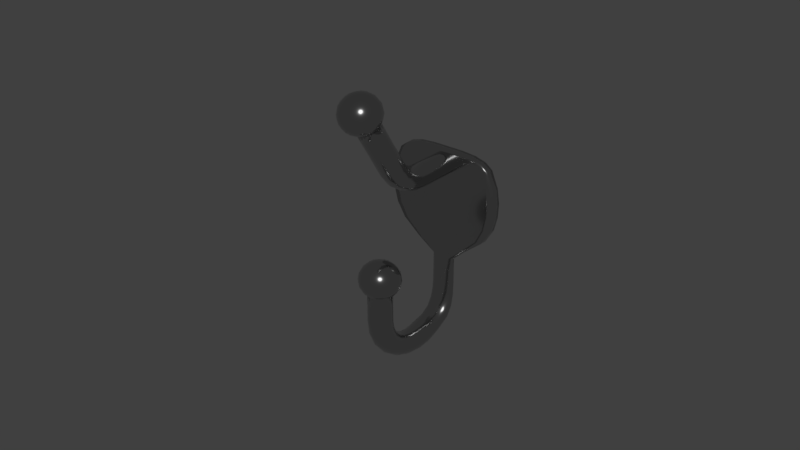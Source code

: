 # Source: Coat_and_Hat_Hook.blend  (saved by Blender 2.91.10; exported with 4.5.12 LTS)
import bpy
from mathutils import Matrix  # noqa: F401  (used for matrix-valued properties, if any)

bpy.ops.wm.read_factory_settings(use_empty=True)
scene = bpy.context.scene
scene.name = 'Scene'

# ---- collections
col_collection_1 = bpy.data.collections.new('Collection 1'); scene.collection.children.link(col_collection_1)

# ---- materials (node trees are filled in below, after node groups)
mat_chrome = bpy.data.materials.new('Chrome')
mat_chrome.alpha_threshold = 0.0
mat_chrome.diffuse_color = (0.4575, 0.4575, 0.4575, 1.0)
mat_chrome.roughness = 0.5
mat_chrome.specular_intensity = 0.8
mat_chrome.line_color = (0.0, 0.0, 0.0, 1.0)

# ---- material node trees
mat_chrome.use_nodes = True; mat_chrome.node_tree.nodes.clear()
_N = mat_chrome.node_tree.nodes; _L = mat_chrome.node_tree.links
n0 = _N.new('ShaderNodeOutputMaterial'); n0.name = 'Material Output'; n0.location = (355, 389)
n1 = _N.new('ShaderNodeBsdfPrincipled'); n1.name = 'Principled BSDF'; n1.location = (82, 392)
n1.distribution = 'GGX'
n1.subsurface_method = 'BURLEY'
n1.inputs[0].default_value = (0.55, 0.55, 0.55, 1.0)
n1.inputs[1].default_value = 1.0
n1.inputs[2].default_value = 0.125
n1.inputs[3].default_value = 1.45
n1.inputs[27].default_value = (0.0, 0.0, 0.0, 1.0)
n1.inputs[28].default_value = 1.0
_L.new(n1.outputs[0], n0.inputs[0])
n0.is_active_output = True

# ---- world
world_world = bpy.data.worlds.new('World'); scene.world = world_world
world_world.color = (0.05088, 0.05088, 0.05088)
world_world.use_sun_shadow = False
world_world.sun_shadow_jitter_overblur = 0.0
world_world.cycles.sampling_method = 'MANUAL'

# ---- meshes
me_sphere_000 = bpy.data.meshes.new('Sphere.000')
me_sphere_000.from_pydata([(0.0001754, -7.3e-05, -0.02792), (0.00138, -0.0001419, -0.02792), (0.002468, -0.000342, -0.02792), (0.00333, -0.0006536, -0.02792), (0.003884, -0.001046, -0.02792), (0.004075, -0.001482, -0.02792), (0.003884, -0.001917, -0.02792), (0.00333, -0.002309, -0.02792), (0.002468, -0.002621, -0.02792), (0.00138, -0.002821, -0.02792), (0.0001754, -0.00289, -0.02792), (-0.00103, -0.002821, -0.02792), (-0.002117, -0.002621, -0.02792), (-0.00298, -0.002309, -0.02792), (-0.003533, -0.001917, -0.02792), (-0.003724, -0.001482, -0.02792), (-0.003533, -0.001046, -0.02792), (-0.00298, -0.0006536, -0.02792), (-0.002117, -0.000342, -0.02792), (-0.00103, -0.0001419, -0.02792), (0.0001754, -0.03588, -0.02792), (0.00138, -0.03569, -0.02792), (0.002468, -0.03515, -0.02792), (0.00333, -0.0343, -0.02792), (0.003884, -0.03324, -0.02792), (0.004075, -0.03206, -0.02792), (0.003884, -0.03087, -0.02792), (0.00333, -0.02981, -0.02792), (0.002468, -0.02896, -0.02792), (0.00138, -0.02842, -0.02792), (0.0001754, -0.02823, -0.02792), (-0.00103, -0.02842, -0.02792), (-0.002117, -0.02896, -0.02792), (-0.00298, -0.02981, -0.02792), (-0.003533, -0.03087, -0.02792), (-0.003724, -0.03206, -0.02792), (-0.003533, -0.03324, -0.02792), (-0.00298, -0.0343, -0.02792), (-0.002117, -0.03515, -0.02792), (-0.00103, -0.03569, -0.02792), (0.0001754, -0.03523, -0.03244), (0.00138, -0.03505, -0.03239), (0.002468, -0.03452, -0.03226), (0.00333, -0.0337, -0.03206), (0.003884, -0.03268, -0.03181), (0.004075, -0.03153, -0.03153), (0.003884, -0.03039, -0.03125), (0.00333, -0.02937, -0.031), (0.002468, -0.02855, -0.0308), (0.00138, -0.02802, -0.03067), (0.0001754, -0.02784, -0.03063), (-0.00103, -0.02802, -0.03067), (-0.002117, -0.02855, -0.0308), (-0.00298, -0.02937, -0.031), (-0.003533, -0.03039, -0.03125), (-0.003724, -0.03153, -0.03153), (-0.003533, -0.03268, -0.03181), (-0.00298, -0.0337, -0.03206), (-0.002117, -0.03452, -0.03226), (-0.00103, -0.03505, -0.03239), (0.0001754, -0.03332, -0.03665), (0.00138, -0.03316, -0.03657), (0.002468, -0.03269, -0.03632), (0.00333, -0.03195, -0.03593), (0.003884, -0.03103, -0.03544), (0.004075, -0.03001, -0.0349), (0.003884, -0.02899, -0.03436), (0.00333, -0.02806, -0.03388), (0.002468, -0.02733, -0.03349), (0.00138, -0.02686, -0.03324), (0.0001754, -0.0267, -0.03316), (-0.00103, -0.02686, -0.03324), (-0.002117, -0.02733, -0.03349), (-0.00298, -0.02806, -0.03388), (-0.003533, -0.02899, -0.03436), (-0.003724, -0.03001, -0.0349), (-0.003533, -0.03103, -0.03544), (-0.00298, -0.03195, -0.03593), (-0.002117, -0.03269, -0.03632), (-0.00103, -0.03316, -0.03657), (0.0001754, -0.03028, -0.04027), (0.00138, -0.03015, -0.04015), (0.002468, -0.02976, -0.0398), (0.00333, -0.02917, -0.03925), (0.003884, -0.02841, -0.03856), (0.004075, -0.02758, -0.0378), (0.003884, -0.02674, -0.03703), (0.00333, -0.02599, -0.03635), (0.002468, -0.02539, -0.0358), (0.00138, -0.02501, -0.03545), (0.0001754, -0.02488, -0.03533), (-0.00103, -0.02501, -0.03545), (-0.002117, -0.02539, -0.0358), (-0.00298, -0.02599, -0.03635), (-0.003533, -0.02674, -0.03703), (-0.003724, -0.02758, -0.0378), (-0.003533, -0.02841, -0.03856), (-0.00298, -0.02917, -0.03925), (-0.002117, -0.02976, -0.0398), (-0.00103, -0.03015, -0.04015), (0.0001754, -0.02632, -0.04304), (0.00138, -0.02623, -0.0429), (0.002468, -0.02596, -0.04247), (0.00333, -0.02554, -0.0418), (0.003884, -0.025, -0.04095), (0.004075, -0.02441, -0.04002), (0.003884, -0.02382, -0.03908), (0.00333, -0.02329, -0.03824), (0.002468, -0.02287, -0.03757), (0.00138, -0.02259, -0.03714), (0.0001754, -0.0225, -0.03699), (-0.00103, -0.02259, -0.03714), (-0.002117, -0.02287, -0.03757), (-0.00298, -0.02329, -0.03824), (-0.003533, -0.02382, -0.03908), (-0.003724, -0.02441, -0.04002), (-0.003533, -0.025, -0.04095), (-0.00298, -0.02554, -0.0418), (-0.002117, -0.02596, -0.04247), (-0.00103, -0.02623, -0.0429), (0.0001754, -0.02171, -0.04479), (0.00138, -0.02167, -0.04462), (0.002468, -0.02153, -0.04415), (0.00333, -0.02131, -0.0434), (0.003884, -0.02103, -0.04246), (0.004075, -0.02073, -0.04142), (0.003884, -0.02042, -0.04037), (0.00333, -0.02014, -0.03943), (0.002468, -0.01993, -0.03868), (0.00138, -0.01978, -0.03821), (0.0001754, -0.01974, -0.03804), (-0.00103, -0.01978, -0.03821), (-0.002117, -0.01993, -0.03868), (-0.00298, -0.02014, -0.03943), (-0.003533, -0.02042, -0.04037), (-0.003724, -0.02073, -0.04142), (-0.003533, -0.02103, -0.04246), (-0.00298, -0.02131, -0.0434), (-0.002117, -0.02153, -0.04415), (-0.00103, -0.02167, -0.04462), (0.0001754, -0.01677, -0.04539), (0.00138, -0.01677, -0.04521), (0.002468, -0.01677, -0.04472), (0.00333, -0.01677, -0.04394), (0.003884, -0.01677, -0.04297), (0.004075, -0.01677, -0.04189), (0.003884, -0.01677, -0.04081), (0.00333, -0.01677, -0.03984), (0.002468, -0.01677, -0.03906), (0.00138, -0.01677, -0.03857), (0.0001754, -0.01677, -0.0384), (-0.00103, -0.01677, -0.03857), (-0.002117, -0.01677, -0.03906), (-0.00298, -0.01677, -0.03984), (-0.003533, -0.01677, -0.04081), (-0.003724, -0.01677, -0.04189), (-0.003533, -0.01677, -0.04297), (-0.00298, -0.01677, -0.04394), (-0.002117, -0.01677, -0.04472), (-0.00103, -0.01677, -0.04521), (0.0001754, -0.01182, -0.04479), (0.00138, -0.01187, -0.04462), (0.002468, -0.01201, -0.04415), (0.00333, -0.01223, -0.0434), (0.003884, -0.01251, -0.04246), (0.004075, -0.01281, -0.04142), (0.003884, -0.01312, -0.04037), (0.00333, -0.01339, -0.03943), (0.002468, -0.01215, -0.03868), (0.00138, -0.01145, -0.03821), (0.0001754, -0.01125, -0.03804), (-0.00103, -0.01145, -0.03821), (-0.002117, -0.01215, -0.03868), (-0.00298, -0.01339, -0.03943), (-0.003533, -0.01312, -0.04037), (-0.003724, -0.01281, -0.04142), (-0.003533, -0.01251, -0.04246), (-0.00298, -0.01223, -0.0434), (-0.002117, -0.01201, -0.04415), (-0.00103, -0.01187, -0.04462), (0.0001754, -0.007214, -0.04304), (0.00138, -0.007308, -0.0429), (0.002468, -0.007579, -0.04247), (0.00333, -0.008002, -0.0418), (0.003884, -0.008535, -0.04095), (0.004075, -0.008245, -0.04002), (0.003884, -0.007862, -0.03908), (0.00333, -0.007717, -0.03824), (0.002468, -0.007648, -0.03757), (0.00138, -0.007616, -0.03714), (0.0001754, -0.007596, -0.03699), (-0.00103, -0.007616, -0.03714), (-0.002117, -0.007648, -0.03757), (-0.00298, -0.007717, -0.03824), (-0.003533, -0.007862, -0.03908), (-0.003724, -0.008245, -0.04002), (-0.003533, -0.008535, -0.04095), (-0.00298, -0.008002, -0.0418), (-0.002117, -0.007579, -0.04247), (-0.00103, -0.007308, -0.0429), (0.0001754, -0.002985, -0.04027), (0.00138, -0.003053, -0.04015), (0.002468, -0.003263, -0.0398), (0.00333, -0.003583, -0.03925), (0.003884, -0.00396, -0.03856), (0.004075, -0.004338, -0.0378), (0.003884, -0.004681, -0.03703), (0.00333, -0.004969, -0.03635), (0.002468, -0.005171, -0.0358), (0.00138, -0.005302, -0.03545), (0.0001754, -0.005339, -0.03533), (-0.00103, -0.005302, -0.03545), (-0.002117, -0.005171, -0.0358), (-0.00298, -0.004969, -0.03635), (-0.003533, -0.004681, -0.03703), (-0.003724, -0.004338, -0.0378), (-0.003533, -0.00396, -0.03856), (-0.00298, -0.003583, -0.03925), (-0.002117, -0.003263, -0.0398), (-0.00103, -0.003053, -0.04015), (0.0001754, -0.0007446, -0.03665), (0.00138, -0.0008458, -0.03657), (0.002468, -0.001127, -0.03632), (0.00333, -0.001538, -0.03593), (0.003884, -0.002022, -0.03544), (0.004075, -0.002525, -0.0349), (0.003884, -0.002996, -0.03436), (0.00333, -0.003396, -0.03388), (0.002468, -0.003701, -0.03349), (0.00138, -0.003889, -0.03324), (0.0001754, -0.003952, -0.03316), (-0.00103, -0.003889, -0.03324), (-0.002117, -0.003701, -0.03349), (-0.00298, -0.003396, -0.03388), (-0.003533, -0.002996, -0.03436), (-0.003724, -0.002525, -0.0349), (-0.003533, -0.002022, -0.03544), (-0.00298, -0.001538, -0.03593), (-0.002117, -0.001127, -0.03632), (-0.00103, -0.0008458, -0.03657), (0.0001754, -8.104e-05, -0.03244), (0.00138, -0.0001639, -0.03239), (0.002468, -0.0004021, -0.03226), (0.00333, -0.0007669, -0.03206), (0.003884, -0.001216, -0.03181), (0.004075, -0.001702, -0.03153), (0.003884, -0.002174, -0.03125), (0.00333, -0.002591, -0.031), (0.002468, -0.002914, -0.0308), (0.00138, -0.00312, -0.03067), (0.0001754, -0.00319, -0.03063), (-0.00103, -0.00312, -0.03067), (-0.002117, -0.002914, -0.0308), (-0.00298, -0.002591, -0.031), (-0.003533, -0.002174, -0.03125), (-0.003724, -0.001702, -0.03153), (-0.003533, -0.001216, -0.03181), (-0.00298, -0.0007669, -0.03206), (-0.002117, -0.0004021, -0.03226), (-0.00103, -0.0001639, -0.03239), (-0.0004532, -0.03397, -0.008365), (-0.00102, -0.03569, -0.009203), (-0.00147, -0.03704, -0.01051), (-0.001759, -0.03791, -0.01215), (-0.001859, -0.03821, -0.01397), (-0.001759, -0.03791, -0.0158), (-0.00147, -0.03704, -0.01744), (-0.00102, -0.03569, -0.01875), (-0.00102, -0.03369, -0.008365), (-0.002099, -0.03515, -0.009203), (-0.002955, -0.0363, -0.01051), (-0.003505, -0.03704, -0.01215), (-0.003694, -0.0373, -0.01397), (-0.003505, -0.03704, -0.0158), (-0.002955, -0.0363, -0.01744), (-0.002099, -0.03515, -0.01875), (-0.00147, -0.03325, -0.008365), (-0.002955, -0.03431, -0.009203), (-0.004133, -0.03515, -0.01051), (-0.00489, -0.03569, -0.01215), (-0.00515, -0.03587, -0.01397), (-0.00489, -0.03569, -0.0158), (-0.004133, -0.03515, -0.01744), (-0.002955, -0.03431, -0.01875), (-0.001759, -0.03269, -0.008365), (-0.003505, -0.03325, -0.009203), (-0.00489, -0.03369, -0.01051), (-0.005779, -0.03397, -0.01215), (-0.006085, -0.03407, -0.01397), (-0.005779, -0.03397, -0.0158), (-0.00489, -0.03369, -0.01744), (-0.003505, -0.03325, -0.01875), (-0.001859, -0.03208, -0.008365), (-0.003694, -0.03208, -0.009203), (-0.00515, -0.03208, -0.01051), (-0.006085, -0.03208, -0.01215), (-0.006407, -0.03208, -0.01397), (-0.006085, -0.03208, -0.0158), (-0.00515, -0.03208, -0.01744), (-0.003694, -0.03208, -0.01875), (-0.001759, -0.03146, -0.008365), (-0.003505, -0.03091, -0.009203), (-0.00489, -0.03047, -0.01051), (-0.005779, -0.03018, -0.01215), (-0.006085, -0.03009, -0.01397), (-0.005779, -0.03018, -0.0158), (-0.00489, -0.03047, -0.01744), (-0.003505, -0.03091, -0.01875), (-0.00147, -0.03091, -0.008365), (-0.002955, -0.02985, -0.009203), (-0.004133, -0.02901, -0.01051), (-0.00489, -0.02847, -0.01215), (-0.00515, -0.02829, -0.01397), (-0.00489, -0.02847, -0.0158), (-0.004133, -0.02901, -0.01744), (-0.002955, -0.02985, -0.01875), (-0.00102, -0.03047, -0.008365), (-0.002099, -0.02901, -0.009203), (-0.002955, -0.02786, -0.01051), (-0.003505, -0.02711, -0.01215), (-0.003694, -0.02686, -0.01397), (-0.003505, -0.02711, -0.0158), (-0.002955, -0.02786, -0.01744), (-0.002099, -0.02901, -0.01875), (-0.0004532, -0.03018, -0.008365), (-0.00102, -0.02847, -0.009203), (-0.00147, -0.02711, -0.01051), (-0.001759, -0.02624, -0.01215), (-0.001859, -0.02594, -0.01397), (-0.001759, -0.02624, -0.0158), (-0.00147, -0.02711, -0.01744), (-0.00102, -0.02847, -0.01875), (0.0001754, -0.03009, -0.008365), (0.0001754, -0.02829, -0.009203), (0.0001754, -0.02686, -0.01051), (0.0001754, -0.02594, -0.01215), (0.0001754, -0.02563, -0.01397), (0.0001754, -0.02594, -0.0158), (0.0001754, -0.02686, -0.01744), (0.0001754, -0.02829, -0.01875), (0.000804, -0.03018, -0.008365), (0.001371, -0.02847, -0.009203), (0.001821, -0.02711, -0.01051), (0.00211, -0.02624, -0.01215), (0.00221, -0.02594, -0.01397), (0.00211, -0.02624, -0.0158), (0.001821, -0.02711, -0.01744), (0.001371, -0.02847, -0.01875), (0.001371, -0.03047, -0.008365), (0.00245, -0.02901, -0.009203), (0.003306, -0.02786, -0.01051), (0.003855, -0.02711, -0.01215), (0.004045, -0.02686, -0.01397), (0.003855, -0.02711, -0.0158), (0.003306, -0.02786, -0.01744), (0.00245, -0.02901, -0.01875), (0.001821, -0.03091, -0.008365), (0.003306, -0.02985, -0.009203), (0.004484, -0.02901, -0.01051), (0.00524, -0.02847, -0.01215), (0.005501, -0.02829, -0.01397), (0.00524, -0.02847, -0.0158), (0.004484, -0.02901, -0.01744), (0.003306, -0.02985, -0.01875), (0.00211, -0.03146, -0.008365), (0.003855, -0.03091, -0.009203), (0.00524, -0.03047, -0.01051), (0.00613, -0.03018, -0.01215), (0.006436, -0.03009, -0.01397), (0.00613, -0.03018, -0.0158), (0.00524, -0.03047, -0.01744), (0.003855, -0.03091, -0.01875), (0.00221, -0.03208, -0.008365), (0.004045, -0.03208, -0.009203), (0.005501, -0.03208, -0.01051), (0.006436, -0.03208, -0.01215), (0.006758, -0.03208, -0.01397), (0.006436, -0.03208, -0.0158), (0.005501, -0.03208, -0.01744), (0.004045, -0.03208, -0.01875), (0.00211, -0.03269, -0.008365), (0.003855, -0.03325, -0.009203), (0.00524, -0.03369, -0.01051), (0.00613, -0.03397, -0.01215), (0.006436, -0.03407, -0.01397), (0.00613, -0.03397, -0.0158), (0.00524, -0.03369, -0.01744), (0.003855, -0.03325, -0.01875), (0.001821, -0.03325, -0.008365), (0.003306, -0.03431, -0.009203), (0.004484, -0.03515, -0.01051), (0.00524, -0.03569, -0.01215), (0.005501, -0.03587, -0.01397), (0.00524, -0.03569, -0.0158), (0.004484, -0.03515, -0.01744), (0.003306, -0.03431, -0.01875), (0.001371, -0.03369, -0.008365), (0.00245, -0.03515, -0.009203), (0.003306, -0.0363, -0.01051), (0.003855, -0.03704, -0.01215), (0.004045, -0.0373, -0.01397), (0.003855, -0.03704, -0.0158), (0.003306, -0.0363, -0.01744), (0.00245, -0.03515, -0.01875), (0.0001754, -0.03208, -0.008077), (0.000804, -0.03397, -0.008365), (0.001371, -0.03569, -0.009203), (0.001821, -0.03704, -0.01051), (0.00211, -0.03791, -0.01215), (0.00221, -0.03821, -0.01397), (0.00211, -0.03791, -0.0158), (0.001821, -0.03704, -0.01744), (0.001371, -0.03569, -0.01875), (0.0001754, -0.03407, -0.008365), (0.0001754, -0.03587, -0.009203), (0.0001754, -0.0373, -0.01051), (0.0001754, -0.03821, -0.01215), (0.0001754, -0.03853, -0.01397), (0.0001754, -0.03821, -0.0158), (0.0001754, -0.0373, -0.01744), (0.0001754, -0.03587, -0.01875), (0.003855, -0.03325, -0.02259), (0.0001754, -0.02829, -0.02259), (-0.003694, -0.03208, -0.02259), (0.001371, -0.03569, -0.02259), (-0.00102, -0.02847, -0.02259), (0.003306, -0.02985, -0.02259), (0.003855, -0.03091, -0.02259), (-0.002099, -0.03515, -0.02259), (-0.002955, -0.03431, -0.02259), (-0.003505, -0.03091, -0.02259), (-0.002955, -0.02985, -0.02259), (0.003306, -0.03431, -0.02259), (0.00245, -0.03515, -0.02259), (-0.00102, -0.03569, -0.02259), (0.0001754, -0.03587, -0.02259), (0.001371, -0.02847, -0.02259), (0.004045, -0.03208, -0.02259), (-0.003505, -0.03325, -0.02259), (-0.002099, -0.02901, -0.02259), (0.00245, -0.02901, -0.02259), (0.0001754, -0.0001619, 0.01781), (0.005413, -0.0001619, 0.01781), (0.01014, -0.0001619, 0.01744), (0.01388, -0.0001619, 0.01642), (0.01629, -0.0001619, 0.01459), (0.01629, -0.001482, 0.01391), (0.01629, -0.002867, 0.01459), (0.01388, -0.002867, 0.01642), (0.01014, -0.002867, 0.01744), (0.005413, -0.002867, 0.01781), (0.0001754, -0.002867, 0.01781), (-0.005063, -0.002867, 0.01781), (-0.009786, -0.002867, 0.01744), (-0.01353, -0.002867, 0.01642), (-0.01594, -0.002867, 0.01459), (-0.01594, -0.001482, 0.01391), (-0.01594, -0.0001619, 0.01459), (-0.01353, -0.0001619, 0.01642), (-0.009786, -0.0001619, 0.01744), (-0.005063, -0.0001619, 0.01781), (-0.01817, -0.002867, 0.009263), (-0.01887, -0.002867, 0.004616), (-0.01863, -0.002867, -3.168e-05), (-0.0174, -0.002867, -0.004679), (-0.01448, -0.002867, -0.009327), (-0.00872, -0.002867, -0.01397), (-0.003533, -0.001889, -0.01862), (-0.003533, -0.001889, -0.02327), (-0.00298, -0.002257, -0.02327), (-0.00298, -0.002257, -0.01862), (-0.007392, -0.002867, -0.01397), (-0.01228, -0.002867, -0.009327), (-0.01477, -0.002867, -0.004679), (-0.01582, -0.002867, -3.168e-05), (-0.01603, -0.002867, 0.004616), (-0.01543, -0.002867, 0.009263), (-0.005784, -0.0001619, 0.0127), (-0.006014, -0.0001619, 0.005947), (-0.005935, -0.0001619, -3.168e-05), (-0.005534, -0.0001619, -0.004679), (-0.004587, -0.0001619, -0.009327), (-0.002715, -0.0001619, -0.01397), (-0.00103, -0.0002265, -0.01862), (-0.00103, -0.0002265, -0.02327), (-0.002117, -0.0004139, -0.02327), (-0.002117, -0.0004139, -0.01862), (-0.005322, -0.0001619, -0.01397), (-0.00888, -0.0001619, -0.009327), (-0.01068, -0.0001619, -0.004679), (-0.01145, -0.0001619, -3.168e-05), (-0.0116, -0.0001619, 0.004616), (-0.01116, -0.0001619, 0.01196), (0.006135, -0.002867, 0.0127), (0.006365, -0.002867, 0.005947), (0.006286, -0.002867, -3.168e-05), (0.005885, -0.002867, -0.004679), (0.004938, -0.002867, -0.009327), (0.003066, -0.002867, -0.01397), (0.00138, -0.002737, -0.01862), (0.00138, -0.002737, -0.02327), (0.002468, -0.002549, -0.02327), (0.002468, -0.002549, -0.01862), (0.005673, -0.002867, -0.01397), (0.00923, -0.002867, -0.009327), (0.01104, -0.002867, -0.004679), (0.0118, -0.002867, -3.168e-05), (0.01195, -0.002867, 0.004616), (0.01151, -0.002867, 0.01196), (0.01578, -0.002867, 0.009263), (0.01638, -0.002867, 0.004616), (0.01617, -0.002867, -3.168e-05), (0.01512, -0.002867, -0.004679), (0.01263, -0.002867, -0.009327), (0.007742, -0.002867, -0.01397), (0.00333, -0.002257, -0.01862), (0.00333, -0.002257, -0.02327), (0.003884, -0.001889, -0.02327), (0.003884, -0.001889, -0.01862), (0.009071, -0.002867, -0.01397), (0.01483, -0.002867, -0.009327), (0.01775, -0.002867, -0.004679), (0.01898, -0.002867, -3.168e-05), (0.01923, -0.002867, 0.004616), (0.01852, -0.002867, 0.009263), (-0.00298, -0.0007059, -0.02327), (-0.00298, -0.0007059, -0.01862), (-0.007392, -0.0001619, -0.01397), (-0.01228, -0.0001619, -0.009327), (-0.01477, -0.0001619, -0.004679), (-0.01582, -0.0001619, -3.168e-05), (-0.01603, -0.0001619, 0.004616), (-0.01543, -0.0001619, 0.009263), (-0.002117, -0.002549, -0.02327), (-0.002117, -0.002549, -0.01862), (-0.005322, -0.002867, -0.01397), (-0.00888, -0.002867, -0.009327), (-0.01068, -0.002867, -0.004679), (-0.01145, -0.002867, -3.168e-05), (-0.0116, -0.002867, 0.004616), (-0.01116, -0.002867, 0.01196), (0.006135, -0.0001619, 0.0127), (0.006365, -0.0001619, 0.005947), (0.006286, -0.0001619, -3.168e-05), (0.005885, -0.0001619, -0.004679), (0.004938, -0.0001619, -0.009327), (0.003066, -0.0001619, -0.01397), (0.00138, -0.0002265, -0.01862), (0.00138, -0.0002265, -0.02327), (0.0001754, -0.0001619, -0.02327), (0.0001754, -0.0001619, -0.01862), (0.0001754, -0.0001619, -0.01397), (0.0001754, -0.0001619, -0.009327), (0.0001754, -0.0001619, -0.004679), (0.0001754, -0.0001619, -3.168e-05), (0.0001754, -0.0001619, 0.005988), (0.0001754, -0.0001619, 0.01271), (-0.01817, -0.0001619, 0.009263), (-0.01887, -0.0001619, 0.004616), (-0.01863, -0.0001619, -3.168e-05), (-0.0174, -0.0001619, -0.004679), (-0.01448, -0.0001619, -0.009327), (-0.00872, -0.0001619, -0.01397), (-0.003533, -0.001074, -0.01862), (-0.003533, -0.001074, -0.02327), (-0.003724, -0.001482, -0.02327), (-0.003724, -0.001482, -0.01862), (-0.009178, -0.001482, -0.01397), (-0.01433, -0.001482, -0.009327), (-0.0174, -0.001482, -0.004679), (-0.01863, -0.001482, -3.168e-05), (-0.01887, -0.001482, 0.004616), (-0.01817, -0.001482, 0.009263), (0.01852, -0.001482, 0.009263), (0.01923, -0.001482, 0.004616), (0.01897, -0.001482, -3.168e-05), (0.01775, -0.001482, -0.004679), (0.01483, -0.001482, -0.009327), (0.009071, -0.001482, -0.01397), (0.004075, -0.001482, -0.01862), (0.004075, -0.001482, -0.02327), (0.003884, -0.001074, -0.02327), (0.003884, -0.001074, -0.01862), (0.009071, -0.0001619, -0.01397), (0.01483, -0.0001619, -0.009327), (0.01775, -0.0001619, -0.004679), (0.01898, -0.0001619, -3.168e-05), (0.01923, -0.0001619, 0.004616), (0.01852, -0.0001619, 0.009263), (0.01151, -0.0001619, 0.01196), (0.01195, -0.0001619, 0.004616), (0.0118, -0.0001619, -3.168e-05), (0.01104, -0.0001619, -0.004679), (0.00923, -0.0001619, -0.009327), (0.005673, -0.0001619, -0.01397), (0.002468, -0.0004139, -0.01862), (0.002468, -0.0004139, -0.02327), (-0.00103, -0.002737, -0.02327), (-0.00103, -0.002737, -0.01862), (-0.002715, -0.002867, -0.01397), (-0.004587, -0.002867, -0.009327), (-0.005534, -0.002867, -0.004679), (-0.005935, -0.002867, -3.168e-05), (-0.006014, -0.002867, 0.005947), (-0.005784, -0.002867, 0.0127), (0.0001754, -0.002801, -0.02327), (0.0001754, -0.002801, -0.01862), (0.0001754, -0.002867, -0.01397), (0.0001754, -0.002867, -0.009327), (0.0001754, -0.002867, -0.004679), (0.0001754, -0.002867, -3.168e-05), (0.0001754, -0.002867, 0.005988), (0.0001754, -0.002867, 0.01271), (0.00333, -0.0007059, -0.02327), (0.00333, -0.0007059, -0.01862), (0.007742, -0.0001619, -0.01397), (0.01263, -0.0001619, -0.009327), (0.01512, -0.0001619, -0.004679), (0.01617, -0.0001619, -3.168e-05), (0.01638, -0.0001619, 0.004616), (0.01578, -0.0001619, 0.009263), (-0.01387, -0.002867, 0.01513), (-0.01003, -0.0001619, 0.01645), (0.01038, -0.002867, 0.01645), (0.0167, -0.002867, 0.01362), (-0.01387, -0.0001619, 0.01513), (-0.01003, -0.002867, 0.01645), (0.0001754, -0.0001619, 0.01689), (-0.01635, -0.001482, 0.01307), (0.0167, -0.0001619, 0.01362), (-0.005193, -0.002867, 0.01689), (0.0001754, -0.002867, 0.01689), (0.01422, -0.0001619, 0.01513), (-0.01635, -0.002867, 0.01362), (-0.005193, -0.0001619, 0.01689), (0.005544, -0.002867, 0.01689), (0.01422, -0.002867, 0.01513), (0.005544, -0.0001619, 0.01689), (-0.01635, -0.0001619, 0.01362), (0.0167, -0.001482, 0.01307), (0.01038, -0.0001619, 0.01645), (0.0001754, -0.02963, 0.01748), (0.00138, -0.02947, 0.01758), (0.002468, -0.02901, 0.01786), (0.00333, -0.02829, 0.01831), (0.003884, -0.02739, 0.01887), (0.004075, -0.02639, 0.01949), (0.003884, -0.02539, 0.02011), (0.00333, -0.02449, 0.02066), (0.002468, -0.02377, 0.02111), (0.00138, -0.02331, 0.02139), (0.0001754, -0.02315, 0.02149), (-0.00103, -0.02331, 0.02139), (-0.002117, -0.02377, 0.02111), (-0.00298, -0.02449, 0.02066), (-0.003533, -0.02539, 0.02011), (-0.003724, -0.02639, 0.01949), (-0.003533, -0.02739, 0.01887), (-0.00298, -0.02829, 0.01831), (-0.002117, -0.02901, 0.01786), (-0.00103, -0.02947, 0.01758), (0.0001754, -0.02664, 0.01399), (0.00138, -0.02651, 0.01413), (0.002468, -0.02613, 0.01451), (0.00333, -0.02555, 0.01511), (0.003884, -0.02481, 0.01586), (0.004075, -0.024, 0.0167), (0.003884, -0.02318, 0.01753), (0.00333, -0.02245, 0.01828), (0.002468, -0.02186, 0.01888), (0.00138, -0.02149, 0.01927), (0.0001754, -0.02136, 0.0194), (-0.00103, -0.02149, 0.01927), (-0.002117, -0.02186, 0.01888), (-0.00298, -0.02245, 0.01828), (-0.003533, -0.02318, 0.01753), (-0.003724, -0.024, 0.0167), (-0.003533, -0.02481, 0.01586), (-0.00298, -0.02555, 0.01511), (-0.002117, -0.02613, 0.01451), (-0.00103, -0.02651, 0.01413), (0.0001754, -0.02275, 0.01143), (0.00138, -0.02266, 0.01159), (0.002468, -0.02239, 0.01204), (0.00333, -0.02198, 0.01275), (0.003884, -0.02146, 0.01365), (0.004075, -0.02089, 0.01464), (0.003884, -0.02031, 0.01564), (0.00333, -0.01979, 0.01653), (0.002468, -0.01938, 0.01724), (0.00138, -0.01912, 0.0177), (0.0001754, -0.01903, 0.01786), (-0.00103, -0.01912, 0.0177), (-0.002117, -0.01938, 0.01724), (-0.00298, -0.01979, 0.01653), (-0.003533, -0.02031, 0.01564), (-0.003724, -0.02089, 0.01464), (-0.003533, -0.02146, 0.01365), (-0.00298, -0.02198, 0.01275), (-0.002117, -0.02239, 0.01204), (-0.00103, -0.02266, 0.01159), (0.0001754, -0.01822, 0.009957), (0.00138, -0.01818, 0.01013), (0.002468, -0.01804, 0.01063), (0.00333, -0.01783, 0.0114), (0.003884, -0.01756, 0.01238), (0.004075, -0.01727, 0.01347), (0.003884, -0.01697, 0.01455), (0.00333, -0.01671, 0.01553), (0.002468, -0.0165, 0.01631), (0.00138, -0.01636, 0.0168), (0.0001754, -0.01631, 0.01698), (-0.00103, -0.01636, 0.0168), (-0.002117, -0.0165, 0.01631), (-0.00298, -0.01671, 0.01553), (-0.003533, -0.01697, 0.01455), (-0.003724, -0.01727, 0.01347), (-0.003533, -0.01756, 0.01238), (-0.00298, -0.01783, 0.0114), (-0.002117, -0.01804, 0.01063), (-0.00103, -0.01818, 0.01013), (0.0001754, -0.01337, 0.009682), (0.00138, -0.01338, 0.009857), (0.002468, -0.01338, 0.01036), (0.00333, -0.01338, 0.01115), (0.003884, -0.01338, 0.01215), (0.004075, -0.01339, 0.01325), (0.003884, -0.01339, 0.01435), (0.00333, -0.0134, 0.01534), (0.002468, -0.0134, 0.01613), (0.00138, -0.0134, 0.01664), (0.0001754, -0.0134, 0.01681), (-0.00103, -0.0134, 0.01664), (-0.002117, -0.0134, 0.01613), (-0.00298, -0.0134, 0.01534), (-0.003533, -0.01339, 0.01435), (-0.003724, -0.01339, 0.01325), (-0.003533, -0.01338, 0.01215), (-0.00298, -0.01338, 0.01115), (-0.002117, -0.01338, 0.01036), (-0.00103, -0.01338, 0.009857), (0.004075, -0.002707, 0.01325), (-0.003533, -0.002712, 0.01435), (0.00333, -0.002699, 0.01115), (-0.00298, -0.002716, 0.01534), (-0.00103, -0.002721, 0.01664), (0.00138, -0.002694, 0.009857), (0.002468, -0.002696, 0.01036), (-0.00298, -0.002699, 0.01115), (0.003884, -0.002703, 0.01215), (-0.00103, -0.002694, 0.009857), (-0.002117, -0.002719, 0.01613), (0.00333, -0.002716, 0.01534), (-0.003533, -0.002703, 0.01215), (-0.002117, -0.002696, 0.01036), (0.0001754, -0.002721, 0.01681), (0.003884, -0.002712, 0.01435), (0.002468, -0.002719, 0.01613), (0.0001754, -0.002693, 0.009682), (-0.003724, -0.002707, 0.01325), (0.00138, -0.002721, 0.01664), (-0.00103, -0.002323, 0.009857), (-0.002117, -0.002325, 0.01036), (-0.00298, -0.002328, 0.01115), (-0.003533, -0.002332, 0.01215), (-0.003724, -0.002336, 0.01325), (-0.003533, -0.00234, 0.01435), (-0.00298, -0.002344, 0.01534), (-0.002117, -0.002348, 0.01613), (-0.00103, -0.00235, 0.01664), (0.0001754, -0.00235, 0.01681), (0.00138, -0.00235, 0.01664), (0.002468, -0.002348, 0.01613), (0.00333, -0.002344, 0.01534), (0.003884, -0.00234, 0.01435), (0.004075, -0.002336, 0.01325), (0.003884, -0.002332, 0.01215), (0.00333, -0.002328, 0.01115), (0.002468, -0.002325, 0.01036), (0.00138, -0.002323, 0.009857), (0.0001754, -0.002322, 0.009682), (-0.0004532, -0.04413, 0.04378), (-0.00102, -0.04513, 0.04217), (-0.00147, -0.04558, 0.04036), (-0.001759, -0.04543, 0.03851), (-0.001859, -0.0447, 0.03681), (-0.001759, -0.04346, 0.03542), (-0.00147, -0.04184, 0.03449), (-0.00102, -0.03998, 0.03409), (-0.00102, -0.04389, 0.04393), (-0.002099, -0.04468, 0.04246), (-0.002955, -0.04495, 0.04075), (-0.003505, -0.04469, 0.03897), (-0.003694, -0.04392, 0.03729), (-0.003505, -0.04272, 0.03588), (-0.002955, -0.04121, 0.03488), (-0.002099, -0.03953, 0.03438), (-0.00147, -0.04352, 0.04416), (-0.002955, -0.04396, 0.0429), (-0.004133, -0.04397, 0.04135), (-0.00489, -0.04354, 0.03968), (-0.00515, -0.04271, 0.03804), (-0.00489, -0.04157, 0.03659), (-0.004133, -0.04023, 0.03548), (-0.002955, -0.03882, 0.03482), (-0.001759, -0.04305, 0.04445), (-0.003505, -0.04307, 0.04345), (-0.00489, -0.04274, 0.04212), (-0.005779, -0.04209, 0.04057), (-0.006085, -0.04119, 0.03898), (-0.005779, -0.04013, 0.03749), (-0.00489, -0.039, 0.03624), (-0.003505, -0.03792, 0.03537), (-0.001859, -0.04253, 0.04478), (-0.003694, -0.04208, 0.04407), (-0.00515, -0.04137, 0.04296), (-0.006085, -0.04049, 0.04157), (-0.006407, -0.0395, 0.04003), (-0.006085, -0.03852, 0.03848), (-0.00515, -0.03763, 0.03709), (-0.003694, -0.03693, 0.03599), (-0.001759, -0.04201, 0.0451), (-0.003505, -0.04109, 0.04468), (-0.00489, -0.04001, 0.04381), (-0.005779, -0.03888, 0.04256), (-0.006085, -0.03782, 0.04107), (-0.005779, -0.03691, 0.03948), (-0.00489, -0.03627, 0.03794), (-0.003505, -0.03594, 0.0366), (-0.00147, -0.04154, 0.04539), (-0.002955, -0.04019, 0.04524), (-0.004133, -0.03878, 0.04457), (-0.00489, -0.03743, 0.04346), (-0.00515, -0.03629, 0.04201), (-0.00489, -0.03547, 0.04037), (-0.004133, -0.03504, 0.0387), (-0.002955, -0.03504, 0.03715), (-0.00102, -0.04116, 0.04562), (-0.002099, -0.03948, 0.04568), (-0.002955, -0.0378, 0.04518), (-0.003505, -0.03628, 0.04417), (-0.003694, -0.03508, 0.04276), (-0.003505, -0.03432, 0.04109), (-0.002955, -0.03406, 0.03931), (-0.002099, -0.03433, 0.03759), (-0.0004532, -0.04092, 0.04577), (-0.00102, -0.03902, 0.04596), (-0.00147, -0.03717, 0.04556), (-0.001759, -0.03555, 0.04463), (-0.001859, -0.03431, 0.04324), (-0.001759, -0.03358, 0.04154), (-0.00147, -0.03343, 0.03969), (-0.00102, -0.03388, 0.03788), (0.0001754, -0.04084, 0.04582), (0.0001754, -0.03887, 0.04605), (0.0001754, -0.03695, 0.0457), (0.0001754, -0.03529, 0.04479), (0.0001754, -0.03404, 0.04341), (0.0001754, -0.03332, 0.0417), (0.0001754, -0.03321, 0.03983), (0.0001754, -0.03372, 0.03797), (0.000804, -0.04092, 0.04577), (0.001371, -0.03902, 0.04596), (0.001821, -0.03717, 0.04556), (0.00211, -0.03555, 0.04463), (0.00221, -0.03431, 0.04324), (0.00211, -0.03358, 0.04154), (0.001821, -0.03343, 0.03969), (0.001371, -0.03388, 0.03788), (0.001371, -0.04116, 0.04562), (0.00245, -0.03948, 0.04568), (0.003306, -0.0378, 0.04518), (0.003855, -0.03628, 0.04417), (0.004045, -0.03508, 0.04276), (0.003855, -0.03432, 0.04109), (0.003306, -0.03406, 0.03931), (0.00245, -0.03433, 0.03759), (0.001821, -0.04154, 0.04539), (0.003306, -0.04019, 0.04524), (0.004484, -0.03878, 0.04457), (0.00524, -0.03743, 0.04346), (0.005501, -0.03629, 0.04201), (0.00524, -0.03547, 0.04037), (0.004484, -0.03504, 0.0387), (0.003306, -0.03504, 0.03715), (0.00211, -0.04201, 0.0451), (0.003855, -0.04109, 0.04468), (0.00524, -0.04001, 0.04381), (0.00613, -0.03888, 0.04256), (0.006436, -0.03782, 0.04107), (0.00613, -0.03691, 0.03948), (0.00524, -0.03627, 0.03794), (0.003855, -0.03594, 0.0366), (0.00221, -0.04253, 0.04478), (0.004045, -0.04208, 0.04407), (0.005501, -0.04137, 0.04296), (0.006436, -0.04049, 0.04157), (0.006758, -0.0395, 0.04003), (0.006436, -0.03852, 0.03848), (0.005501, -0.03763, 0.03709), (0.004045, -0.03693, 0.03599), (0.00211, -0.04305, 0.04445), (0.003855, -0.04307, 0.04345), (0.00524, -0.04274, 0.04212), (0.00613, -0.04209, 0.04057), (0.006436, -0.04119, 0.03898), (0.00613, -0.04013, 0.03749), (0.00524, -0.039, 0.03624), (0.003855, -0.03792, 0.03537), (0.001821, -0.04352, 0.04416), (0.003306, -0.04396, 0.0429), (0.004484, -0.04397, 0.04135), (0.00524, -0.04354, 0.03968), (0.005501, -0.04271, 0.03804), (0.00524, -0.04157, 0.03659), (0.004484, -0.04023, 0.03548), (0.003306, -0.03882, 0.03482), (0.001371, -0.04389, 0.04393), (0.00245, -0.04468, 0.04246), (0.003306, -0.04495, 0.04075), (0.003855, -0.04469, 0.03897), (0.004045, -0.04392, 0.03729), (0.003855, -0.04272, 0.03588), (0.003306, -0.04121, 0.03488), (0.00245, -0.03953, 0.03438), (0.0001754, -0.04268, 0.04502), (0.000804, -0.04413, 0.04378), (0.001371, -0.04513, 0.04217), (0.001821, -0.04558, 0.04036), (0.00211, -0.04543, 0.03851), (0.00221, -0.0447, 0.03681), (0.00211, -0.04346, 0.03542), (0.001821, -0.04184, 0.03449), (0.001371, -0.03998, 0.03409), (0.0001754, -0.04422, 0.04373), (0.0001754, -0.04529, 0.04208), (0.0001754, -0.04579, 0.04022), (0.0001754, -0.04568, 0.03835), (0.0001754, -0.04497, 0.03664), (0.0001754, -0.04372, 0.03526), (0.0001754, -0.04205, 0.03435), (0.0001754, -0.04014, 0.034), (0.003855, -0.03585, 0.03212), (0.0001754, -0.03164, 0.03472), (-0.003694, -0.03486, 0.03273), (0.001371, -0.03791, 0.03084), (-0.00102, -0.0318, 0.03462), (0.003306, -0.03297, 0.0339), (0.003855, -0.03386, 0.03335), (-0.002099, -0.03745, 0.03112), (-0.002955, -0.03674, 0.03156), (-0.003505, -0.03386, 0.03335), (-0.002955, -0.03297, 0.0339), (0.003306, -0.03674, 0.03156), (0.00245, -0.03745, 0.03112), (-0.00102, -0.03791, 0.03084), (0.0001754, -0.03807, 0.03074), (0.001371, -0.0318, 0.03462), (0.004045, -0.03486, 0.03273), (-0.003505, -0.03585, 0.03212), (-0.002099, -0.03226, 0.03434), (0.00245, -0.03226, 0.03434)], [], [(37, 429, 438, 36), (38, 428, 429, 37), (39, 434, 428, 38), (20, 435, 434, 39), (21, 424, 435, 20), (22, 433, 424, 21), (23, 432, 433, 22), (24, 421, 432, 23), (25, 437, 421, 24), (26, 427, 437, 25), (27, 426, 427, 26), (28, 440, 426, 27), (29, 436, 440, 28), (30, 422, 436, 29), (31, 425, 422, 30), (32, 439, 425, 31), (33, 431, 439, 32), (34, 430, 431, 33), (35, 423, 430, 34), (36, 438, 423, 35), (20, 40, 41, 21), (21, 41, 42, 22), (22, 42, 43, 23), (23, 43, 44, 24), (24, 44, 45, 25), (25, 45, 46, 26), (26, 46, 47, 27), (27, 47, 48, 28), (28, 48, 49, 29), (29, 49, 50, 30), (30, 50, 51, 31), (31, 51, 52, 32), (32, 52, 53, 33), (33, 53, 54, 34), (34, 54, 55, 35), (35, 55, 56, 36), (36, 56, 57, 37), (37, 57, 58, 38), (38, 58, 59, 39), (39, 59, 40, 20), (40, 60, 61, 41), (41, 61, 62, 42), (42, 62, 63, 43), (43, 63, 64, 44), (44, 64, 65, 45), (45, 65, 66, 46), (46, 66, 67, 47), (47, 67, 68, 48), (48, 68, 69, 49), (49, 69, 70, 50), (50, 70, 71, 51), (51, 71, 72, 52), (52, 72, 73, 53), (53, 73, 74, 54), (54, 74, 75, 55), (55, 75, 76, 56), (56, 76, 77, 57), (57, 77, 78, 58), (58, 78, 79, 59), (59, 79, 60, 40), (60, 80, 81, 61), (61, 81, 82, 62), (62, 82, 83, 63), (63, 83, 84, 64), (64, 84, 85, 65), (65, 85, 86, 66), (66, 86, 87, 67), (67, 87, 88, 68), (68, 88, 89, 69), (69, 89, 90, 70), (70, 90, 91, 71), (71, 91, 92, 72), (72, 92, 93, 73), (73, 93, 94, 74), (74, 94, 95, 75), (75, 95, 96, 76), (76, 96, 97, 77), (77, 97, 98, 78), (78, 98, 99, 79), (79, 99, 80, 60), (80, 100, 101, 81), (81, 101, 102, 82), (82, 102, 103, 83), (83, 103, 104, 84), (84, 104, 105, 85), (85, 105, 106, 86), (86, 106, 107, 87), (87, 107, 108, 88), (88, 108, 109, 89), (89, 109, 110, 90), (90, 110, 111, 91), (91, 111, 112, 92), (92, 112, 113, 93), (93, 113, 114, 94), (94, 114, 115, 95), (95, 115, 116, 96), (96, 116, 117, 97), (97, 117, 118, 98), (98, 118, 119, 99), (99, 119, 100, 80), (100, 120, 121, 101), (101, 121, 122, 102), (102, 122, 123, 103), (103, 123, 124, 104), (104, 124, 125, 105), (105, 125, 126, 106), (106, 126, 127, 107), (107, 127, 128, 108), (108, 128, 129, 109), (109, 129, 130, 110), (110, 130, 131, 111), (111, 131, 132, 112), (112, 132, 133, 113), (113, 133, 134, 114), (114, 134, 135, 115), (115, 135, 136, 116), (116, 136, 137, 117), (117, 137, 138, 118), (118, 138, 139, 119), (119, 139, 120, 100), (120, 140, 141, 121), (121, 141, 142, 122), (122, 142, 143, 123), (123, 143, 144, 124), (124, 144, 145, 125), (125, 145, 146, 126), (126, 146, 147, 127), (127, 147, 148, 128), (128, 148, 149, 129), (129, 149, 150, 130), (130, 150, 151, 131), (131, 151, 152, 132), (132, 152, 153, 133), (133, 153, 154, 134), (134, 154, 155, 135), (135, 155, 156, 136), (136, 156, 157, 137), (137, 157, 158, 138), (138, 158, 159, 139), (139, 159, 140, 120), (140, 160, 161, 141), (141, 161, 162, 142), (142, 162, 163, 143), (143, 163, 164, 144), (144, 164, 165, 145), (145, 165, 166, 146), (146, 166, 167, 147), (147, 167, 168, 148), (148, 168, 169, 149), (149, 169, 170, 150), (150, 170, 171, 151), (151, 171, 172, 152), (152, 172, 173, 153), (153, 173, 174, 154), (154, 174, 175, 155), (155, 175, 176, 156), (156, 176, 177, 157), (157, 177, 178, 158), (158, 178, 179, 159), (159, 179, 160, 140), (160, 180, 181, 161), (161, 181, 182, 162), (162, 182, 183, 163), (163, 183, 184, 164), (164, 184, 185, 165), (165, 185, 186, 166), (166, 186, 187, 167), (167, 187, 188, 168), (168, 188, 189, 169), (169, 189, 190, 170), (170, 190, 191, 171), (171, 191, 192, 172), (172, 192, 193, 173), (173, 193, 194, 174), (174, 194, 195, 175), (175, 195, 196, 176), (176, 196, 197, 177), (177, 197, 198, 178), (178, 198, 199, 179), (179, 199, 180, 160), (180, 200, 201, 181), (181, 201, 202, 182), (182, 202, 203, 183), (183, 203, 204, 184), (184, 204, 205, 185), (185, 205, 206, 186), (186, 206, 207, 187), (187, 207, 208, 188), (188, 208, 209, 189), (189, 209, 210, 190), (190, 210, 211, 191), (191, 211, 212, 192), (192, 212, 213, 193), (193, 213, 214, 194), (194, 214, 215, 195), (195, 215, 216, 196), (196, 216, 217, 197), (197, 217, 218, 198), (198, 218, 219, 199), (199, 219, 200, 180), (200, 220, 221, 201), (201, 221, 222, 202), (202, 222, 223, 203), (203, 223, 224, 204), (204, 224, 225, 205), (205, 225, 226, 206), (206, 226, 227, 207), (207, 227, 228, 208), (208, 228, 229, 209), (209, 229, 230, 210), (210, 230, 231, 211), (211, 231, 232, 212), (212, 232, 233, 213), (213, 233, 234, 214), (214, 234, 235, 215), (215, 235, 236, 216), (216, 236, 237, 217), (217, 237, 238, 218), (218, 238, 239, 219), (219, 239, 220, 200), (220, 240, 241, 221), (221, 241, 242, 222), (222, 242, 243, 223), (223, 243, 244, 224), (224, 244, 245, 225), (225, 245, 246, 226), (226, 246, 247, 227), (227, 247, 248, 228), (228, 248, 249, 229), (229, 249, 250, 230), (230, 250, 251, 231), (231, 251, 252, 232), (232, 252, 253, 233), (233, 253, 254, 234), (234, 254, 255, 235), (235, 255, 256, 236), (236, 256, 257, 237), (237, 257, 258, 238), (238, 258, 259, 239), (239, 259, 240, 220), (240, 0, 1, 241), (241, 1, 2, 242), (242, 2, 3, 243), (243, 3, 4, 244), (244, 4, 5, 245), (245, 5, 6, 246), (246, 6, 7, 247), (247, 7, 8, 248), (248, 8, 9, 249), (249, 9, 10, 250), (250, 10, 11, 251), (251, 11, 12, 252), (252, 12, 13, 253), (253, 13, 14, 254), (254, 14, 15, 255), (255, 15, 16, 256), (256, 16, 17, 257), (257, 17, 18, 258), (258, 18, 19, 259), (259, 19, 0, 240), (267, 266, 274, 275), (266, 265, 273, 274), (265, 264, 272, 273), (264, 263, 271, 272), (263, 262, 270, 271), (262, 261, 269, 270), (261, 260, 268, 269), (275, 274, 282, 283), (274, 273, 281, 282), (273, 272, 280, 281), (272, 271, 279, 280), (271, 270, 278, 279), (270, 269, 277, 278), (269, 268, 276, 277), (283, 282, 290, 291), (282, 281, 289, 290), (281, 280, 288, 289), (280, 279, 287, 288), (279, 278, 286, 287), (278, 277, 285, 286), (277, 276, 284, 285), (291, 290, 298, 299), (290, 289, 297, 298), (289, 288, 296, 297), (288, 287, 295, 296), (287, 286, 294, 295), (286, 285, 293, 294), (285, 284, 292, 293), (299, 298, 306, 307), (298, 297, 305, 306), (297, 296, 304, 305), (296, 295, 303, 304), (295, 294, 302, 303), (294, 293, 301, 302), (293, 292, 300, 301), (307, 306, 314, 315), (306, 305, 313, 314), (305, 304, 312, 313), (304, 303, 311, 312), (303, 302, 310, 311), (302, 301, 309, 310), (301, 300, 308, 309), (315, 314, 322, 323), (314, 313, 321, 322), (313, 312, 320, 321), (312, 311, 319, 320), (311, 310, 318, 319), (310, 309, 317, 318), (309, 308, 316, 317), (323, 322, 330, 331), (322, 321, 329, 330), (321, 320, 328, 329), (320, 319, 327, 328), (319, 318, 326, 327), (318, 317, 325, 326), (317, 316, 324, 325), (331, 330, 338, 339), (330, 329, 337, 338), (329, 328, 336, 337), (328, 327, 335, 336), (327, 326, 334, 335), (326, 325, 333, 334), (325, 324, 332, 333), (339, 338, 346, 347), (338, 337, 345, 346), (337, 336, 344, 345), (336, 335, 343, 344), (335, 334, 342, 343), (334, 333, 341, 342), (333, 332, 340, 341), (347, 346, 354, 355), (346, 345, 353, 354), (345, 344, 352, 353), (344, 343, 351, 352), (343, 342, 350, 351), (342, 341, 349, 350), (341, 340, 348, 349), (355, 354, 362, 363), (354, 353, 361, 362), (353, 352, 360, 361), (352, 351, 359, 360), (351, 350, 358, 359), (350, 349, 357, 358), (349, 348, 356, 357), (363, 362, 370, 371), (362, 361, 369, 370), (361, 360, 368, 369), (360, 359, 367, 368), (359, 358, 366, 367), (358, 357, 365, 366), (357, 356, 364, 365), (371, 370, 378, 379), (370, 369, 377, 378), (369, 368, 376, 377), (368, 367, 375, 376), (367, 366, 374, 375), (366, 365, 373, 374), (365, 364, 372, 373), (379, 378, 386, 387), (378, 377, 385, 386), (377, 376, 384, 385), (376, 375, 383, 384), (375, 374, 382, 383), (374, 373, 381, 382), (373, 372, 380, 381), (387, 386, 394, 395), (386, 385, 393, 394), (385, 384, 392, 393), (384, 383, 391, 392), (383, 382, 390, 391), (382, 381, 389, 390), (381, 380, 388, 389), (395, 394, 402, 403), (394, 393, 401, 402), (393, 392, 400, 401), (392, 391, 399, 400), (391, 390, 398, 399), (390, 389, 397, 398), (389, 388, 396, 397), (403, 402, 411, 412), (402, 401, 410, 411), (401, 400, 409, 410), (400, 399, 408, 409), (399, 398, 407, 408), (398, 397, 406, 407), (397, 396, 405, 406), (412, 411, 419, 420), (411, 410, 418, 419), (410, 409, 417, 418), (409, 408, 416, 417), (408, 407, 415, 416), (407, 406, 414, 415), (406, 405, 413, 414), (420, 419, 266, 267), (419, 418, 265, 266), (418, 417, 264, 265), (417, 416, 263, 264), (416, 415, 262, 263), (415, 414, 261, 262), (414, 413, 260, 261), (413, 404, 260), (260, 404, 268), (268, 404, 276), (276, 404, 284), (412, 420, 435, 424), (284, 404, 292), (292, 404, 300), (300, 404, 308), (308, 404, 316), (316, 404, 324), (324, 404, 332), (332, 404, 340), (340, 404, 348), (348, 404, 356), (356, 404, 364), (371, 379, 437, 427), (364, 404, 372), (372, 404, 380), (380, 404, 388), (388, 404, 396), (396, 404, 405), (405, 404, 413), (267, 275, 428, 434), (339, 347, 436, 422), (395, 403, 433, 432), (307, 315, 431, 430), (275, 283, 429, 428), (363, 371, 427, 426), (403, 412, 424, 433), (331, 339, 422, 425), (299, 307, 430, 423), (387, 395, 432, 421), (355, 363, 426, 440), (323, 331, 425, 439), (291, 299, 423, 438), (379, 387, 421, 437), (347, 355, 440, 436), (315, 323, 439, 431), (420, 267, 434, 435), (283, 291, 438, 429), (633, 621, 454, 455), (634, 622, 459, 460), (635, 623, 449, 450), (636, 624, 447, 448), (622, 625, 458, 459), (621, 626, 453, 454), (637, 627, 441, 442), (638, 628, 456, 457), (639, 629, 445, 446), (627, 634, 460, 441), (640, 637, 442, 443), (626, 630, 452, 453), (624, 639, 446, 447), (630, 631, 451, 452), (625, 638, 457, 458), (629, 632, 444, 445), (632, 640, 443, 444), (631, 635, 450, 451), (628, 633, 455, 456), (623, 636, 448, 449), (8, 7, 516, 501), (501, 516, 515, 502), (502, 515, 514, 503), (503, 514, 513, 504), (504, 513, 512, 505), (505, 512, 511, 506), (506, 511, 510, 507), (507, 510, 509, 508), (15, 14, 468, 565), (565, 468, 467, 566), (566, 467, 466, 567), (567, 466, 465, 568), (568, 465, 464, 569), (569, 464, 463, 570), (570, 463, 462, 571), (571, 462, 461, 572), (10, 9, 500, 605), (605, 500, 499, 606), (606, 499, 498, 607), (607, 498, 497, 608), (608, 497, 496, 609), (609, 496, 495, 610), (610, 495, 494, 611), (611, 494, 493, 612), (3, 2, 596, 613), (613, 596, 595, 614), (614, 595, 594, 615), (615, 594, 593, 616), (616, 593, 592, 617), (617, 592, 591, 618), (618, 591, 590, 619), (619, 590, 589, 620), (4, 3, 613, 581), (581, 613, 614, 582), (582, 614, 615, 583), (583, 615, 616, 584), (584, 616, 617, 585), (585, 617, 618, 586), (586, 618, 619, 587), (587, 619, 620, 588), (17, 16, 564, 525), (525, 564, 563, 526), (526, 563, 562, 527), (527, 562, 561, 528), (528, 561, 560, 529), (529, 560, 559, 530), (530, 559, 558, 531), (531, 558, 557, 532), (11, 10, 605, 597), (597, 605, 606, 598), (598, 606, 607, 599), (599, 607, 608, 600), (600, 608, 609, 601), (601, 609, 610, 602), (602, 610, 611, 603), (603, 611, 612, 604), (6, 5, 580, 517), (517, 580, 579, 518), (518, 579, 578, 519), (519, 578, 577, 520), (520, 577, 576, 521), (521, 576, 575, 522), (522, 575, 574, 523), (523, 574, 573, 524), (12, 11, 597, 533), (533, 597, 598, 534), (534, 598, 599, 535), (535, 599, 600, 536), (536, 600, 601, 537), (537, 601, 602, 538), (538, 602, 603, 539), (539, 603, 604, 540), (2, 1, 548, 596), (596, 548, 547, 595), (595, 547, 546, 594), (594, 546, 545, 593), (593, 545, 544, 592), (592, 544, 543, 591), (591, 543, 542, 590), (590, 542, 541, 589), (0, 19, 484, 549), (549, 484, 483, 550), (550, 483, 482, 551), (551, 482, 481, 552), (552, 481, 480, 553), (553, 480, 479, 554), (554, 479, 478, 555), (555, 478, 477, 556), (5, 4, 581, 580), (580, 581, 582, 579), (579, 582, 583, 578), (578, 583, 584, 577), (577, 584, 585, 576), (576, 585, 586, 575), (575, 586, 587, 574), (574, 587, 588, 573), (16, 15, 565, 564), (564, 565, 566, 563), (563, 566, 567, 562), (562, 567, 568, 561), (561, 568, 569, 560), (560, 569, 570, 559), (559, 570, 571, 558), (558, 571, 572, 557), (1, 0, 549, 548), (548, 549, 550, 547), (547, 550, 551, 546), (546, 551, 552, 545), (545, 552, 553, 544), (544, 553, 554, 543), (543, 554, 555, 542), (542, 555, 556, 541), (13, 12, 533, 469), (469, 533, 534, 470), (470, 534, 535, 471), (471, 535, 536, 472), (472, 536, 537, 473), (473, 537, 538, 474), (474, 538, 539, 475), (475, 539, 540, 476), (18, 17, 525, 485), (485, 525, 526, 486), (486, 526, 527, 487), (487, 527, 528, 488), (488, 528, 529, 489), (489, 529, 530, 490), (490, 530, 531, 491), (491, 531, 532, 492), (7, 6, 517, 516), (516, 517, 518, 515), (515, 518, 519, 514), (514, 519, 520, 513), (513, 520, 521, 512), (512, 521, 522, 511), (511, 522, 523, 510), (510, 523, 524, 509), (9, 8, 501, 500), (500, 501, 502, 499), (499, 502, 503, 498), (498, 503, 504, 497), (497, 504, 505, 496), (496, 505, 506, 495), (495, 506, 507, 494), (494, 507, 508, 493), (19, 18, 485, 484), (484, 485, 486, 483), (483, 486, 487, 482), (482, 487, 488, 481), (481, 488, 489, 480), (480, 489, 490, 479), (479, 490, 491, 478), (478, 491, 492, 477), (14, 13, 469, 468), (468, 469, 470, 467), (467, 470, 471, 466), (466, 471, 472, 465), (465, 472, 473, 464), (464, 473, 474, 463), (463, 474, 475, 462), (462, 475, 476, 461), (446, 445, 447), (444, 448, 447, 445), (443, 449, 448, 444), (442, 450, 449, 443), (441, 451, 450, 442), (460, 452, 451, 441), (459, 453, 452, 460), (458, 454, 453, 459), (456, 455, 457), (457, 455, 454, 458), (508, 509, 636, 623), (572, 461, 633, 628), (612, 493, 635, 631), (620, 589, 640, 632), (588, 620, 632, 629), (532, 557, 638, 625), (604, 612, 631, 630), (524, 573, 639, 624), (540, 604, 630, 626), (589, 541, 637, 640), (556, 477, 634, 627), (573, 588, 629, 639), (557, 572, 628, 638), (541, 556, 627, 637), (476, 540, 626, 621), (492, 532, 625, 622), (509, 524, 624, 636), (493, 508, 623, 635), (477, 492, 622, 634), (461, 476, 621, 633), (658, 950, 959, 657), (659, 949, 950, 658), (660, 955, 949, 659), (641, 956, 955, 660), (642, 945, 956, 641), (643, 954, 945, 642), (644, 953, 954, 643), (645, 942, 953, 644), (646, 958, 942, 645), (647, 948, 958, 646), (648, 947, 948, 647), (649, 961, 947, 648), (650, 957, 961, 649), (651, 943, 957, 650), (652, 946, 943, 651), (653, 960, 946, 652), (654, 952, 960, 653), (655, 951, 952, 654), (656, 944, 951, 655), (657, 959, 944, 656), (641, 661, 662, 642), (642, 662, 663, 643), (643, 663, 664, 644), (644, 664, 665, 645), (645, 665, 666, 646), (646, 666, 667, 647), (647, 667, 668, 648), (648, 668, 669, 649), (649, 669, 670, 650), (650, 670, 671, 651), (651, 671, 672, 652), (652, 672, 673, 653), (653, 673, 674, 654), (654, 674, 675, 655), (655, 675, 676, 656), (656, 676, 677, 657), (657, 677, 678, 658), (658, 678, 679, 659), (659, 679, 680, 660), (660, 680, 661, 641), (661, 681, 682, 662), (662, 682, 683, 663), (663, 683, 684, 664), (664, 684, 685, 665), (665, 685, 686, 666), (666, 686, 687, 667), (667, 687, 688, 668), (668, 688, 689, 669), (669, 689, 690, 670), (670, 690, 691, 671), (671, 691, 692, 672), (672, 692, 693, 673), (673, 693, 694, 674), (674, 694, 695, 675), (675, 695, 696, 676), (676, 696, 697, 677), (677, 697, 698, 678), (678, 698, 699, 679), (679, 699, 700, 680), (680, 700, 681, 661), (681, 701, 702, 682), (682, 702, 703, 683), (683, 703, 704, 684), (684, 704, 705, 685), (685, 705, 706, 686), (686, 706, 707, 687), (687, 707, 708, 688), (688, 708, 709, 689), (689, 709, 710, 690), (690, 710, 711, 691), (691, 711, 712, 692), (692, 712, 713, 693), (693, 713, 714, 694), (694, 714, 715, 695), (695, 715, 716, 696), (696, 716, 717, 697), (697, 717, 718, 698), (698, 718, 719, 699), (699, 719, 720, 700), (700, 720, 701, 681), (701, 721, 722, 702), (702, 722, 723, 703), (703, 723, 724, 704), (704, 724, 725, 705), (705, 725, 726, 706), (706, 726, 727, 707), (707, 727, 728, 708), (708, 728, 729, 709), (709, 729, 730, 710), (710, 730, 731, 711), (711, 731, 732, 712), (712, 732, 733, 713), (713, 733, 734, 714), (714, 734, 735, 715), (715, 735, 736, 716), (716, 736, 737, 717), (717, 737, 738, 718), (718, 738, 739, 719), (719, 739, 740, 720), (720, 740, 721, 701), (731, 730, 760, 755), (737, 736, 759, 753), (735, 734, 744, 742), (734, 733, 751, 744), (739, 738, 748, 754), (726, 725, 749, 741), (727, 726, 741, 756), (736, 735, 742, 759), (738, 737, 753, 748), (758, 750, 761, 780), (755, 760, 771, 770), (751, 745, 769, 768), (750, 754, 762, 761), (753, 759, 765, 764), (749, 743, 777, 776), (742, 744, 767, 766), (746, 758, 780, 779), (757, 752, 773, 772), (744, 751, 768, 767), (721, 740, 750, 758), (733, 732, 745, 751), (725, 724, 743, 749), (722, 721, 758, 746), (729, 728, 752, 757), (730, 729, 757, 760), (732, 731, 755, 745), (723, 722, 746, 747), (724, 723, 747, 743), (728, 727, 756, 752), (760, 757, 772, 771), (754, 748, 763, 762), (745, 755, 770, 769), (741, 749, 776, 775), (756, 741, 775, 774), (747, 746, 779, 778), (743, 747, 778, 777), (759, 742, 766, 765), (752, 756, 774, 773), (748, 753, 764, 763), (740, 739, 754, 750), (788, 787, 795, 796), (787, 786, 794, 795), (786, 785, 793, 794), (785, 784, 792, 793), (784, 783, 791, 792), (783, 782, 790, 791), (782, 781, 789, 790), (796, 795, 803, 804), (795, 794, 802, 803), (794, 793, 801, 802), (793, 792, 800, 801), (792, 791, 799, 800), (791, 790, 798, 799), (790, 789, 797, 798), (804, 803, 811, 812), (803, 802, 810, 811), (802, 801, 809, 810), (801, 800, 808, 809), (800, 799, 807, 808), (799, 798, 806, 807), (798, 797, 805, 806), (812, 811, 819, 820), (811, 810, 818, 819), (810, 809, 817, 818), (809, 808, 816, 817), (808, 807, 815, 816), (807, 806, 814, 815), (806, 805, 813, 814), (820, 819, 827, 828), (819, 818, 826, 827), (818, 817, 825, 826), (817, 816, 824, 825), (816, 815, 823, 824), (815, 814, 822, 823), (814, 813, 821, 822), (828, 827, 835, 836), (827, 826, 834, 835), (826, 825, 833, 834), (825, 824, 832, 833), (824, 823, 831, 832), (823, 822, 830, 831), (822, 821, 829, 830), (836, 835, 843, 844), (835, 834, 842, 843), (834, 833, 841, 842), (833, 832, 840, 841), (832, 831, 839, 840), (831, 830, 838, 839), (830, 829, 837, 838), (844, 843, 851, 852), (843, 842, 850, 851), (842, 841, 849, 850), (841, 840, 848, 849), (840, 839, 847, 848), (839, 838, 846, 847), (838, 837, 845, 846), (852, 851, 859, 860), (851, 850, 858, 859), (850, 849, 857, 858), (849, 848, 856, 857), (848, 847, 855, 856), (847, 846, 854, 855), (846, 845, 853, 854), (860, 859, 867, 868), (859, 858, 866, 867), (858, 857, 865, 866), (857, 856, 864, 865), (856, 855, 863, 864), (855, 854, 862, 863), (854, 853, 861, 862), (868, 867, 875, 876), (867, 866, 874, 875), (866, 865, 873, 874), (865, 864, 872, 873), (864, 863, 871, 872), (863, 862, 870, 871), (862, 861, 869, 870), (876, 875, 883, 884), (875, 874, 882, 883), (874, 873, 881, 882), (873, 872, 880, 881), (872, 871, 879, 880), (871, 870, 878, 879), (870, 869, 877, 878), (884, 883, 891, 892), (883, 882, 890, 891), (882, 881, 889, 890), (881, 880, 888, 889), (880, 879, 887, 888), (879, 878, 886, 887), (878, 877, 885, 886), (892, 891, 899, 900), (891, 890, 898, 899), (890, 889, 897, 898), (889, 888, 896, 897), (888, 887, 895, 896), (887, 886, 894, 895), (886, 885, 893, 894), (900, 899, 907, 908), (899, 898, 906, 907), (898, 897, 905, 906), (897, 896, 904, 905), (896, 895, 903, 904), (895, 894, 902, 903), (894, 893, 901, 902), (908, 907, 915, 916), (907, 906, 914, 915), (906, 905, 913, 914), (905, 904, 912, 913), (904, 903, 911, 912), (903, 902, 910, 911), (902, 901, 909, 910), (916, 915, 923, 924), (915, 914, 922, 923), (914, 913, 921, 922), (913, 912, 920, 921), (912, 911, 919, 920), (911, 910, 918, 919), (910, 909, 917, 918), (924, 923, 932, 933), (923, 922, 931, 932), (922, 921, 930, 931), (921, 920, 929, 930), (920, 919, 928, 929), (919, 918, 927, 928), (918, 917, 926, 927), (933, 932, 940, 941), (932, 931, 939, 940), (931, 930, 938, 939), (930, 929, 937, 938), (929, 928, 936, 937), (928, 927, 935, 936), (927, 926, 934, 935), (941, 940, 787, 788), (940, 939, 786, 787), (939, 938, 785, 786), (938, 937, 784, 785), (937, 936, 783, 784), (936, 935, 782, 783), (935, 934, 781, 782), (934, 925, 781), (781, 925, 789), (789, 925, 797), (797, 925, 805), (933, 941, 956, 945), (805, 925, 813), (813, 925, 821), (821, 925, 829), (829, 925, 837), (837, 925, 845), (845, 925, 853), (853, 925, 861), (861, 925, 869), (869, 925, 877), (877, 925, 885), (892, 900, 958, 948), (885, 925, 893), (893, 925, 901), (901, 925, 909), (909, 925, 917), (917, 925, 926), (926, 925, 934), (788, 796, 949, 955), (860, 868, 957, 943), (916, 924, 954, 953), (828, 836, 952, 951), (796, 804, 950, 949), (884, 892, 948, 947), (924, 933, 945, 954), (852, 860, 943, 946), (820, 828, 951, 944), (908, 916, 953, 942), (876, 884, 947, 961), (844, 852, 946, 960), (812, 820, 944, 959), (900, 908, 942, 958), (868, 876, 961, 957), (836, 844, 960, 952), (941, 788, 955, 956), (804, 812, 959, 950)])
me_sphere_000.polygons.foreach_set('use_smooth', [True] * 970)
me_sphere_000.materials.append(mat_chrome)
me_sphere_000.use_remesh_preserve_volume = False
me_sphere_000.use_remesh_preserve_attributes = False
me_sphere_000.use_mirror_vertex_groups = False
me_sphere_000.update()

# ---- objects
ob_coat_and_hat_hook = bpy.data.objects.new('Coat and Hat Hook', me_sphere_000)

# ---- transforms, parenting, visibility, modifiers, constraints
ob_coat_and_hat_hook.location = (0.0, 0.0, 0.0)
ob_coat_and_hat_hook.lineart.crease_threshold = 0.0

# ---- collection membership
col_collection_1.objects.link(ob_coat_and_hat_hook)

# ---- scene / render settings (as saved in the file)
scene.frame_start = 1; scene.frame_end = 250; scene.frame_set(1)
scene.render.engine = 'CYCLES'
scene.render.resolution_percentage = 50
scene.render.dither_intensity = 0.0
scene.cycles.use_denoising = False
scene.cycles.samples = 128
scene.cycles.sampling_pattern = 'TABULATED_SOBOL'
scene.cycles.light_sampling_threshold = 0.0
scene.cycles.use_adaptive_sampling = False
scene.cycles.use_light_tree = False
scene.cycles.caustics_reflective = False
scene.cycles.caustics_refractive = False
scene.cycles.blur_glossy = 0.0
scene.cycles.max_bounces = 6
scene.cycles.sample_clamp_direct = 1.0
scene.cycles.sample_clamp_indirect = 1.0
scene.view_settings.view_transform = 'Standard'
bpy.context.view_layer.update()

# ---- added for rendering (the .blend has no active camera and no usable light): camera, sun
cam_auto = bpy.data.cameras.new('AutoCamera')
cam_auto.lens = 50.0
cam_auto.sensor_width = 36.0
cam_auto.clip_end = 1000.0
ob_auto_camera = bpy.data.objects.new('AutoCamera', cam_auto)
scene.collection.objects.link(ob_auto_camera)
ob_auto_camera.location = (0.18522, -0.244987, 0.148371)
ob_auto_camera.rotation_euler = (1.09748, -7.21219e-08, 0.694738)
scene.camera = ob_auto_camera
light_auto_sun = bpy.data.lights.new('AutoSun', 'SUN')
light_auto_sun.energy = 3.0
light_auto_sun.angle = 0.0523599
ob_auto_sun = bpy.data.objects.new('AutoSun', light_auto_sun)
scene.collection.objects.link(ob_auto_sun)
ob_auto_sun.rotation_euler = (0.872665, 0.174533, 0.523599)
bpy.context.view_layer.update()

